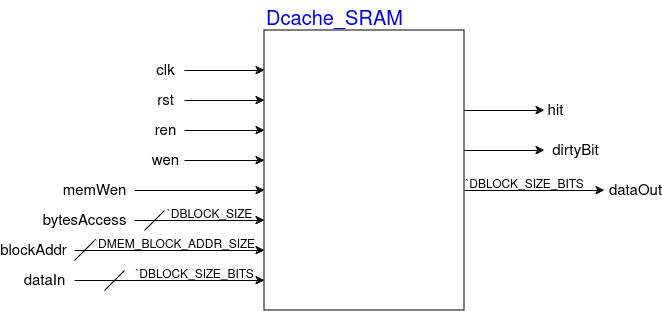

The diagram above was exported from draw.io. Its source (the exported page's mxGraphModel, read from the mxfile embedded in the PNG):
<mxGraphModel dx="84" dy="948" grid="1" gridSize="10" guides="1" tooltips="1" connect="1" arrows="1" fold="1" page="0" pageScale="1" pageWidth="1169" pageHeight="827" math="0" shadow="0">
  <root>
    <mxCell id="0" />
    <mxCell id="1" parent="0" />
    <mxCell id="W1fyiQ1UdQSS2ZDAop95-250" value="" style="rounded=0;whiteSpace=wrap;html=1;fillColor=none;" vertex="1" parent="1">
      <mxGeometry x="1080" y="-280" width="200" height="280" as="geometry" />
    </mxCell>
    <mxCell id="W1fyiQ1UdQSS2ZDAop95-252" value="&lt;font color=&quot;#0000ff&quot; style=&quot;font-size: 20px;&quot;&gt;Dcache_SRAM&lt;/font&gt;" style="text;html=1;align=center;verticalAlign=middle;resizable=0;points=[];autosize=1;strokeColor=none;fillColor=none;" vertex="1" parent="1">
      <mxGeometry x="1070" y="-310" width="160" height="40" as="geometry" />
    </mxCell>
    <mxCell id="W1fyiQ1UdQSS2ZDAop95-253" value="" style="endArrow=classic;html=1;rounded=0;" edge="1" parent="1">
      <mxGeometry width="50" height="50" relative="1" as="geometry">
        <mxPoint x="1000" y="-240" as="sourcePoint" />
        <mxPoint x="1080" y="-240" as="targetPoint" />
      </mxGeometry>
    </mxCell>
    <mxCell id="W1fyiQ1UdQSS2ZDAop95-255" value="clk" style="edgeLabel;html=1;align=center;verticalAlign=middle;resizable=0;points=[];fontSize=15;" vertex="1" connectable="0" parent="W1fyiQ1UdQSS2ZDAop95-253">
      <mxGeometry x="0.1563" y="-2" relative="1" as="geometry">
        <mxPoint x="-66" y="-2" as="offset" />
      </mxGeometry>
    </mxCell>
    <mxCell id="W1fyiQ1UdQSS2ZDAop95-256" value="" style="endArrow=classic;html=1;rounded=0;" edge="1" parent="1">
      <mxGeometry width="50" height="50" relative="1" as="geometry">
        <mxPoint x="1000" y="-210" as="sourcePoint" />
        <mxPoint x="1080" y="-210" as="targetPoint" />
      </mxGeometry>
    </mxCell>
    <mxCell id="W1fyiQ1UdQSS2ZDAop95-257" value="rst" style="edgeLabel;html=1;align=center;verticalAlign=middle;resizable=0;points=[];fontSize=15;" vertex="1" connectable="0" parent="W1fyiQ1UdQSS2ZDAop95-256">
      <mxGeometry x="0.1563" y="-2" relative="1" as="geometry">
        <mxPoint x="-66" y="-2" as="offset" />
      </mxGeometry>
    </mxCell>
    <mxCell id="W1fyiQ1UdQSS2ZDAop95-259" value="" style="endArrow=classic;html=1;rounded=0;" edge="1" parent="1">
      <mxGeometry width="50" height="50" relative="1" as="geometry">
        <mxPoint x="1000" y="-180" as="sourcePoint" />
        <mxPoint x="1080" y="-180" as="targetPoint" />
      </mxGeometry>
    </mxCell>
    <mxCell id="W1fyiQ1UdQSS2ZDAop95-260" value="ren" style="edgeLabel;html=1;align=center;verticalAlign=middle;resizable=0;points=[];fontSize=15;" vertex="1" connectable="0" parent="W1fyiQ1UdQSS2ZDAop95-259">
      <mxGeometry x="0.1563" y="-2" relative="1" as="geometry">
        <mxPoint x="-66" y="-2" as="offset" />
      </mxGeometry>
    </mxCell>
    <mxCell id="W1fyiQ1UdQSS2ZDAop95-261" value="" style="endArrow=classic;html=1;rounded=0;" edge="1" parent="1">
      <mxGeometry width="50" height="50" relative="1" as="geometry">
        <mxPoint x="1000" y="-150" as="sourcePoint" />
        <mxPoint x="1080" y="-150" as="targetPoint" />
      </mxGeometry>
    </mxCell>
    <mxCell id="W1fyiQ1UdQSS2ZDAop95-262" value="wen" style="edgeLabel;html=1;align=center;verticalAlign=middle;resizable=0;points=[];fontSize=15;" vertex="1" connectable="0" parent="W1fyiQ1UdQSS2ZDAop95-261">
      <mxGeometry x="0.1563" y="-2" relative="1" as="geometry">
        <mxPoint x="-66" y="-2" as="offset" />
      </mxGeometry>
    </mxCell>
    <mxCell id="W1fyiQ1UdQSS2ZDAop95-263" value="" style="endArrow=classic;html=1;rounded=0;" edge="1" parent="1">
      <mxGeometry width="50" height="50" relative="1" as="geometry">
        <mxPoint x="950" y="-120" as="sourcePoint" />
        <mxPoint x="1080" y="-120" as="targetPoint" />
      </mxGeometry>
    </mxCell>
    <mxCell id="W1fyiQ1UdQSS2ZDAop95-264" value="memWen" style="edgeLabel;html=1;align=center;verticalAlign=middle;resizable=0;points=[];fontSize=15;" vertex="1" connectable="0" parent="W1fyiQ1UdQSS2ZDAop95-263">
      <mxGeometry x="0.1563" y="-2" relative="1" as="geometry">
        <mxPoint x="-115" y="-2" as="offset" />
      </mxGeometry>
    </mxCell>
    <mxCell id="W1fyiQ1UdQSS2ZDAop95-265" value="" style="endArrow=classic;html=1;rounded=0;" edge="1" parent="1">
      <mxGeometry width="50" height="50" relative="1" as="geometry">
        <mxPoint x="950" y="-90" as="sourcePoint" />
        <mxPoint x="1080" y="-89.99999999999999" as="targetPoint" />
      </mxGeometry>
    </mxCell>
    <mxCell id="W1fyiQ1UdQSS2ZDAop95-266" value="bytesAccess" style="edgeLabel;html=1;align=center;verticalAlign=middle;resizable=0;points=[];fontSize=15;" vertex="1" connectable="0" parent="W1fyiQ1UdQSS2ZDAop95-265">
      <mxGeometry x="0.1563" y="-2" relative="1" as="geometry">
        <mxPoint x="-125" y="-2" as="offset" />
      </mxGeometry>
    </mxCell>
    <mxCell id="W1fyiQ1UdQSS2ZDAop95-267" value="" style="endArrow=classic;html=1;rounded=0;" edge="1" parent="1">
      <mxGeometry width="50" height="50" relative="1" as="geometry">
        <mxPoint x="890" y="-60" as="sourcePoint" />
        <mxPoint x="1080" y="-59.999999999999986" as="targetPoint" />
      </mxGeometry>
    </mxCell>
    <mxCell id="W1fyiQ1UdQSS2ZDAop95-268" value="blockAddr" style="edgeLabel;html=1;align=center;verticalAlign=middle;resizable=0;points=[];fontSize=15;" vertex="1" connectable="0" parent="W1fyiQ1UdQSS2ZDAop95-267">
      <mxGeometry x="0.1563" y="-2" relative="1" as="geometry">
        <mxPoint x="-151" y="-2" as="offset" />
      </mxGeometry>
    </mxCell>
    <mxCell id="W1fyiQ1UdQSS2ZDAop95-269" value="" style="endArrow=classic;html=1;rounded=0;" edge="1" parent="1">
      <mxGeometry width="50" height="50" relative="1" as="geometry">
        <mxPoint x="890" y="-30" as="sourcePoint" />
        <mxPoint x="1080" y="-29.999999999999986" as="targetPoint" />
      </mxGeometry>
    </mxCell>
    <mxCell id="W1fyiQ1UdQSS2ZDAop95-270" value="dataIn" style="edgeLabel;html=1;align=center;verticalAlign=middle;resizable=0;points=[];fontSize=15;" vertex="1" connectable="0" parent="W1fyiQ1UdQSS2ZDAop95-269">
      <mxGeometry x="0.1563" y="-2" relative="1" as="geometry">
        <mxPoint x="-140" y="-2" as="offset" />
      </mxGeometry>
    </mxCell>
    <mxCell id="W1fyiQ1UdQSS2ZDAop95-271" value="" style="endArrow=classic;html=1;rounded=0;" edge="1" parent="1">
      <mxGeometry width="50" height="50" relative="1" as="geometry">
        <mxPoint x="1280" y="-200" as="sourcePoint" />
        <mxPoint x="1360" y="-200" as="targetPoint" />
      </mxGeometry>
    </mxCell>
    <mxCell id="W1fyiQ1UdQSS2ZDAop95-272" value="hit" style="edgeLabel;html=1;align=center;verticalAlign=middle;resizable=0;points=[];fontSize=15;" vertex="1" connectable="0" parent="W1fyiQ1UdQSS2ZDAop95-271">
      <mxGeometry x="0.1563" y="-2" relative="1" as="geometry">
        <mxPoint x="44" y="-2" as="offset" />
      </mxGeometry>
    </mxCell>
    <mxCell id="W1fyiQ1UdQSS2ZDAop95-273" value="" style="endArrow=classic;html=1;rounded=0;" edge="1" parent="1">
      <mxGeometry width="50" height="50" relative="1" as="geometry">
        <mxPoint x="1280" y="-160" as="sourcePoint" />
        <mxPoint x="1360" y="-160" as="targetPoint" />
      </mxGeometry>
    </mxCell>
    <mxCell id="W1fyiQ1UdQSS2ZDAop95-274" value="dirtyBit" style="edgeLabel;html=1;align=center;verticalAlign=middle;resizable=0;points=[];fontSize=15;" vertex="1" connectable="0" parent="W1fyiQ1UdQSS2ZDAop95-273">
      <mxGeometry x="0.1563" y="-2" relative="1" as="geometry">
        <mxPoint x="64" y="-2" as="offset" />
      </mxGeometry>
    </mxCell>
    <mxCell id="W1fyiQ1UdQSS2ZDAop95-275" value="" style="endArrow=classic;html=1;rounded=0;" edge="1" parent="1">
      <mxGeometry width="50" height="50" relative="1" as="geometry">
        <mxPoint x="1280" y="-120" as="sourcePoint" />
        <mxPoint x="1420" y="-120" as="targetPoint" />
      </mxGeometry>
    </mxCell>
    <mxCell id="W1fyiQ1UdQSS2ZDAop95-278" value="dataOut" style="edgeLabel;html=1;align=center;verticalAlign=middle;resizable=0;points=[];fontSize=15;" vertex="1" connectable="0" parent="1">
      <mxGeometry x="1450" y="-120" as="geometry" />
    </mxCell>
    <mxCell id="W1fyiQ1UdQSS2ZDAop95-280" value="" style="endArrow=none;html=1;rounded=0;" edge="1" parent="1">
      <mxGeometry width="50" height="50" relative="1" as="geometry">
        <mxPoint x="960" y="-80" as="sourcePoint" />
        <mxPoint x="980" y="-100" as="targetPoint" />
      </mxGeometry>
    </mxCell>
    <mxCell id="W1fyiQ1UdQSS2ZDAop95-281" value="" style="endArrow=none;html=1;rounded=0;" edge="1" parent="1">
      <mxGeometry width="50" height="50" relative="1" as="geometry">
        <mxPoint x="890" y="-50" as="sourcePoint" />
        <mxPoint x="910" y="-70" as="targetPoint" />
      </mxGeometry>
    </mxCell>
    <mxCell id="W1fyiQ1UdQSS2ZDAop95-282" value="" style="endArrow=none;html=1;rounded=0;" edge="1" parent="1">
      <mxGeometry width="50" height="50" relative="1" as="geometry">
        <mxPoint x="920" y="-20" as="sourcePoint" />
        <mxPoint x="940" y="-40" as="targetPoint" />
      </mxGeometry>
    </mxCell>
    <mxCell id="W1fyiQ1UdQSS2ZDAop95-284" value="`DBLOCK_SIZE" style="text;html=1;align=center;verticalAlign=middle;resizable=0;points=[];autosize=1;strokeColor=none;fillColor=none;" vertex="1" parent="1">
      <mxGeometry x="970" y="-110" width="110" height="30" as="geometry" />
    </mxCell>
    <mxCell id="W1fyiQ1UdQSS2ZDAop95-285" value="`DBLOCK_SIZE_BITS" style="text;html=1;align=center;verticalAlign=middle;resizable=0;points=[];autosize=1;strokeColor=none;fillColor=none;" vertex="1" parent="1">
      <mxGeometry x="940" y="-50" width="140" height="30" as="geometry" />
    </mxCell>
    <mxCell id="W1fyiQ1UdQSS2ZDAop95-286" value="`DMEM_BLOCK_ADDR_SIZE" style="text;html=1;align=center;verticalAlign=middle;resizable=0;points=[];autosize=1;strokeColor=none;fillColor=none;" vertex="1" parent="1">
      <mxGeometry x="900" y="-80" width="180" height="30" as="geometry" />
    </mxCell>
    <mxCell id="W1fyiQ1UdQSS2ZDAop95-287" value="`DBLOCK_SIZE_BITS" style="text;html=1;align=center;verticalAlign=middle;resizable=0;points=[];autosize=1;strokeColor=none;fillColor=none;" vertex="1" parent="1">
      <mxGeometry x="1270" y="-140" width="140" height="30" as="geometry" />
    </mxCell>
  </root>
</mxGraphModel>